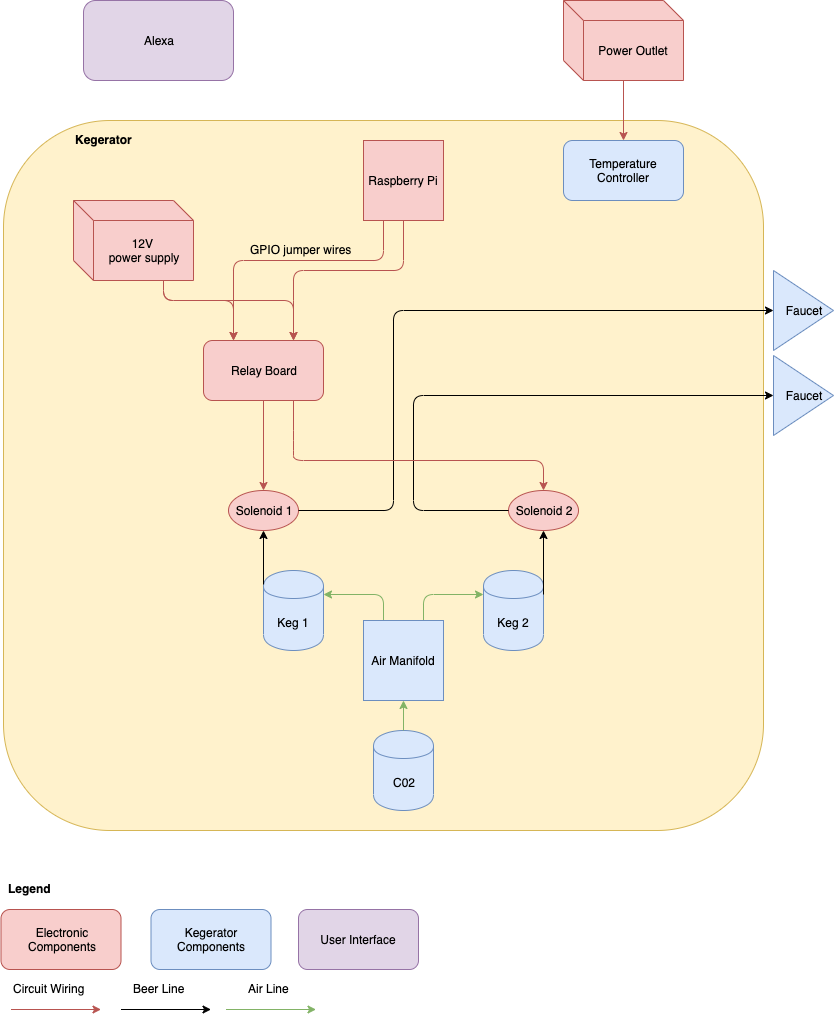

The diagram above was exported from draw.io. Its source (the exported page's mxGraphModel, read from the mxfile embedded in the PNG):
<mxGraphModel dx="1711" dy="917" grid="1" gridSize="10" guides="1" tooltips="1" connect="1" arrows="1" fold="1" page="1" pageScale="1" pageWidth="850" pageHeight="1100" background="#ffffff" math="0" shadow="0">
  <root>
    <mxCell id="0" />
    <mxCell id="1" parent="0" />
    <mxCell id="36" value="&lt;b&gt;Legend&lt;/b&gt;" style="text;html=1;resizable=0;points=[];autosize=1;align=left;verticalAlign=top;spacingTop=-4;" parent="1" vertex="1">
      <mxGeometry x="42.5" y="999" width="60" height="20" as="geometry" />
    </mxCell>
    <mxCell id="37" value="Electronic&lt;br&gt;Components&lt;br&gt;" style="rounded=1;whiteSpace=wrap;html=1;fillColor=#f8cecc;strokeColor=#b85450;" parent="1" vertex="1">
      <mxGeometry x="37.5" y="1029" width="120" height="60" as="geometry" />
    </mxCell>
    <mxCell id="38" value="Kegerator Components" style="rounded=1;whiteSpace=wrap;html=1;fillColor=#dae8fc;strokeColor=#6c8ebf;" parent="1" vertex="1">
      <mxGeometry x="187.5" y="1029" width="120" height="60" as="geometry" />
    </mxCell>
    <mxCell id="39" value="" style="endArrow=classic;html=1;fillColor=#f8cecc;strokeColor=#b85450;" parent="1" edge="1">
      <mxGeometry width="50" height="50" relative="1" as="geometry">
        <mxPoint x="47.5" y="1129" as="sourcePoint" />
        <mxPoint x="137.5" y="1129" as="targetPoint" />
      </mxGeometry>
    </mxCell>
    <mxCell id="40" value="Circuit Wiring" style="text;html=1;resizable=0;points=[];autosize=1;align=left;verticalAlign=top;spacingTop=-4;" parent="1" vertex="1">
      <mxGeometry x="47.5" y="1099" width="90" height="20" as="geometry" />
    </mxCell>
    <mxCell id="45" value="Beer Line" style="text;html=1;resizable=0;points=[];autosize=1;align=left;verticalAlign=top;spacingTop=-4;" parent="1" vertex="1">
      <mxGeometry x="167.5" y="1099" width="70" height="20" as="geometry" />
    </mxCell>
    <mxCell id="47" value="" style="endArrow=classic;html=1;fillColor=#ffffff;strokeColor=#000000;" parent="1" edge="1">
      <mxGeometry width="50" height="50" relative="1" as="geometry">
        <mxPoint x="157.5" y="1129" as="sourcePoint" />
        <mxPoint x="247.5" y="1129" as="targetPoint" />
      </mxGeometry>
    </mxCell>
    <mxCell id="48" value="" style="endArrow=classic;html=1;fillColor=#d5e8d4;strokeColor=#82b366;" parent="1" edge="1">
      <mxGeometry width="50" height="50" relative="1" as="geometry">
        <mxPoint x="262.5" y="1129" as="sourcePoint" />
        <mxPoint x="352.5" y="1129" as="targetPoint" />
      </mxGeometry>
    </mxCell>
    <mxCell id="49" value="Air Line" style="text;html=1;resizable=0;points=[];autosize=1;align=left;verticalAlign=top;spacingTop=-4;" parent="1" vertex="1">
      <mxGeometry x="282.5" y="1099" width="60" height="20" as="geometry" />
    </mxCell>
    <mxCell id="51" value="" style="rounded=1;whiteSpace=wrap;html=1;fillColor=#fff2cc;strokeColor=#d6b656;" parent="1" vertex="1">
      <mxGeometry x="40" y="240" width="760" height="710" as="geometry" />
    </mxCell>
    <mxCell id="52" value="Keg 1" style="shape=cylinder;whiteSpace=wrap;html=1;boundedLbl=1;fillColor=#dae8fc;strokeColor=#6c8ebf;" parent="1" vertex="1">
      <mxGeometry x="300" y="690" width="60" height="80" as="geometry" />
    </mxCell>
    <mxCell id="53" value="Keg 2" style="shape=cylinder;whiteSpace=wrap;html=1;boundedLbl=1;fillColor=#dae8fc;strokeColor=#6c8ebf;" parent="1" vertex="1">
      <mxGeometry x="520" y="690" width="60" height="80" as="geometry" />
    </mxCell>
    <mxCell id="54" value="C02" style="shape=cylinder;whiteSpace=wrap;html=1;boundedLbl=1;fillColor=#dae8fc;strokeColor=#6c8ebf;" parent="1" vertex="1">
      <mxGeometry x="410" y="850" width="60" height="80" as="geometry" />
    </mxCell>
    <mxCell id="55" value="" style="endArrow=classic;html=1;exitX=0.75;exitY=0;entryX=0;entryY=0.3;fillColor=#d5e8d4;strokeColor=#82b366;" parent="1" source="80" target="53" edge="1">
      <mxGeometry width="50" height="50" relative="1" as="geometry">
        <mxPoint x="420" y="750" as="sourcePoint" />
        <mxPoint x="519" y="705" as="targetPoint" />
        <Array as="points">
          <mxPoint x="460" y="714" />
        </Array>
      </mxGeometry>
    </mxCell>
    <mxCell id="56" value="" style="endArrow=classic;html=1;exitX=0.25;exitY=0;fillColor=#d5e8d4;strokeColor=#82b366;entryX=1;entryY=0.3;" parent="1" source="80" target="52" edge="1">
      <mxGeometry width="50" height="50" relative="1" as="geometry">
        <mxPoint x="410" y="750" as="sourcePoint" />
        <mxPoint x="359" y="701" as="targetPoint" />
        <Array as="points">
          <mxPoint x="420" y="714" />
        </Array>
      </mxGeometry>
    </mxCell>
    <mxCell id="57" value="" style="endArrow=classic;html=1;exitX=0;exitY=0.175;exitPerimeter=0;entryX=0.5;entryY=1;" parent="1" source="52" target="59" edge="1">
      <mxGeometry width="50" height="50" relative="1" as="geometry">
        <mxPoint x="280" y="670" as="sourcePoint" />
        <mxPoint x="300" y="570" as="targetPoint" />
      </mxGeometry>
    </mxCell>
    <mxCell id="58" value="" style="endArrow=classic;html=1;exitX=1;exitY=0.3;entryX=0.5;entryY=1;" parent="1" source="53" target="60" edge="1">
      <mxGeometry width="50" height="50" relative="1" as="geometry">
        <mxPoint x="580" y="630" as="sourcePoint" />
        <mxPoint x="580" y="610" as="targetPoint" />
      </mxGeometry>
    </mxCell>
    <mxCell id="59" value="Solenoid 1" style="ellipse;whiteSpace=wrap;html=1;fillColor=#f8cecc;strokeColor=#b85450;" parent="1" vertex="1">
      <mxGeometry x="265" y="610" width="70" height="40" as="geometry" />
    </mxCell>
    <mxCell id="60" value="Solenoid 2" style="ellipse;whiteSpace=wrap;html=1;fillColor=#f8cecc;strokeColor=#b85450;" parent="1" vertex="1">
      <mxGeometry x="545" y="610" width="70" height="40" as="geometry" />
    </mxCell>
    <mxCell id="61" value="" style="endArrow=classic;html=1;exitX=1;exitY=0.5;entryX=0;entryY=0.5;" parent="1" source="59" target="64" edge="1">
      <mxGeometry width="50" height="50" relative="1" as="geometry">
        <mxPoint x="370" y="570" as="sourcePoint" />
        <mxPoint x="690" y="520" as="targetPoint" />
        <Array as="points">
          <mxPoint x="430" y="630" />
          <mxPoint x="430" y="430" />
        </Array>
      </mxGeometry>
    </mxCell>
    <mxCell id="62" value="" style="endArrow=classic;html=1;exitX=0;exitY=0.5;entryX=0;entryY=0.5;" parent="1" source="60" target="65" edge="1">
      <mxGeometry width="50" height="50" relative="1" as="geometry">
        <mxPoint x="500" y="580" as="sourcePoint" />
        <mxPoint x="690" y="600" as="targetPoint" />
        <Array as="points">
          <mxPoint x="450" y="630" />
          <mxPoint x="450" y="515" />
        </Array>
      </mxGeometry>
    </mxCell>
    <mxCell id="63" value="Raspberry Pi" style="whiteSpace=wrap;html=1;aspect=fixed;fillColor=#f8cecc;strokeColor=#b85450;" parent="1" vertex="1">
      <mxGeometry x="400" y="260" width="80" height="80" as="geometry" />
    </mxCell>
    <mxCell id="64" value="Faucet" style="triangle;whiteSpace=wrap;html=1;fillColor=#dae8fc;strokeColor=#6c8ebf;" parent="1" vertex="1">
      <mxGeometry x="810" y="390" width="60" height="80" as="geometry" />
    </mxCell>
    <mxCell id="65" value="Faucet" style="triangle;whiteSpace=wrap;html=1;fillColor=#dae8fc;strokeColor=#6c8ebf;" parent="1" vertex="1">
      <mxGeometry x="810" y="475" width="60" height="80" as="geometry" />
    </mxCell>
    <mxCell id="66" value="Relay Board" style="rounded=1;whiteSpace=wrap;html=1;fillColor=#f8cecc;strokeColor=#b85450;" parent="1" vertex="1">
      <mxGeometry x="240" y="460" width="120" height="60" as="geometry" />
    </mxCell>
    <mxCell id="67" value="12V &lt;br&gt;power supply" style="shape=cube;whiteSpace=wrap;html=1;boundedLbl=1;fillColor=#f8cecc;strokeColor=#b85450;" parent="1" vertex="1">
      <mxGeometry x="110" y="320" width="120" height="80" as="geometry" />
    </mxCell>
    <mxCell id="68" value="" style="endArrow=classic;html=1;exitX=0.75;exitY=1;entryX=0.75;entryY=0;fillColor=#f8cecc;strokeColor=#b85450;" parent="1" source="67" target="66" edge="1">
      <mxGeometry width="50" height="50" relative="1" as="geometry">
        <mxPoint x="160" y="470" as="sourcePoint" />
        <mxPoint x="280" y="430" as="targetPoint" />
        <Array as="points">
          <mxPoint x="200" y="420" />
          <mxPoint x="330" y="420" />
        </Array>
      </mxGeometry>
    </mxCell>
    <mxCell id="69" value="" style="endArrow=classic;html=1;entryX=0.25;entryY=0;exitX=0.75;exitY=1;fillColor=#f8cecc;strokeColor=#b85450;" parent="1" source="67" target="66" edge="1">
      <mxGeometry width="50" height="50" relative="1" as="geometry">
        <mxPoint x="200" y="420" as="sourcePoint" />
        <mxPoint x="220" y="420" as="targetPoint" />
        <Array as="points">
          <mxPoint x="200" y="420" />
          <mxPoint x="270" y="420" />
        </Array>
      </mxGeometry>
    </mxCell>
    <mxCell id="70" value="" style="endArrow=classic;html=1;exitX=0.25;exitY=1;entryX=0.25;entryY=0;fillColor=#f8cecc;strokeColor=#b85450;" parent="1" source="63" target="66" edge="1">
      <mxGeometry width="50" height="50" relative="1" as="geometry">
        <mxPoint x="360" y="430" as="sourcePoint" />
        <mxPoint x="410" y="380" as="targetPoint" />
        <Array as="points">
          <mxPoint x="420" y="380" />
          <mxPoint x="270" y="380" />
        </Array>
      </mxGeometry>
    </mxCell>
    <mxCell id="71" value="" style="endArrow=classic;html=1;exitX=0.5;exitY=1;entryX=0.75;entryY=0;fillColor=#f8cecc;strokeColor=#b85450;" parent="1" source="63" target="66" edge="1">
      <mxGeometry width="50" height="50" relative="1" as="geometry">
        <mxPoint x="430" y="420" as="sourcePoint" />
        <mxPoint x="260" y="400" as="targetPoint" />
        <Array as="points">
          <mxPoint x="440" y="390" />
          <mxPoint x="330" y="390" />
          <mxPoint x="330" y="430" />
        </Array>
      </mxGeometry>
    </mxCell>
    <mxCell id="72" value="GPIO jumper wires" style="text;html=1;resizable=0;points=[];autosize=1;align=left;verticalAlign=top;spacingTop=-4;" parent="1" vertex="1">
      <mxGeometry x="285" y="360" width="120" height="20" as="geometry" />
    </mxCell>
    <mxCell id="73" value="" style="endArrow=classic;html=1;entryX=0.5;entryY=0;exitX=0.5;exitY=1;fillColor=#f8cecc;strokeColor=#b85450;" parent="1" source="66" target="59" edge="1">
      <mxGeometry width="50" height="50" relative="1" as="geometry">
        <mxPoint x="190" y="610" as="sourcePoint" />
        <mxPoint x="240" y="560" as="targetPoint" />
      </mxGeometry>
    </mxCell>
    <mxCell id="74" value="" style="endArrow=classic;html=1;exitX=0.75;exitY=1;fillColor=#f8cecc;strokeColor=#b85450;" parent="1" source="66" target="60" edge="1">
      <mxGeometry width="50" height="50" relative="1" as="geometry">
        <mxPoint x="340" y="600" as="sourcePoint" />
        <mxPoint x="610" y="560" as="targetPoint" />
        <Array as="points">
          <mxPoint x="330" y="560" />
          <mxPoint x="330" y="580" />
          <mxPoint x="580" y="580" />
        </Array>
      </mxGeometry>
    </mxCell>
    <mxCell id="75" value="&lt;b&gt;Kegerator&lt;/b&gt;" style="text;html=1;resizable=0;points=[];autosize=1;align=left;verticalAlign=top;spacingTop=-4;" parent="1" vertex="1">
      <mxGeometry x="110" y="250" width="70" height="20" as="geometry" />
    </mxCell>
    <mxCell id="76" value="Temperature Controller" style="rounded=1;whiteSpace=wrap;html=1;fillColor=#dae8fc;strokeColor=#6c8ebf;" parent="1" vertex="1">
      <mxGeometry x="600" y="260" width="120" height="60" as="geometry" />
    </mxCell>
    <mxCell id="77" value="" style="endArrow=classic;html=1;exitX=0.5;exitY=1;fillColor=#f8cecc;strokeColor=#b85450;" parent="1" source="78" target="76" edge="1">
      <mxGeometry width="50" height="50" relative="1" as="geometry">
        <mxPoint x="663" y="80" as="sourcePoint" />
        <mxPoint x="730" y="140" as="targetPoint" />
      </mxGeometry>
    </mxCell>
    <mxCell id="78" value="Power Outlet" style="shape=cube;whiteSpace=wrap;html=1;boundedLbl=1;fillColor=#f8cecc;strokeColor=#b85450;" parent="1" vertex="1">
      <mxGeometry x="600" y="120" width="120" height="80" as="geometry" />
    </mxCell>
    <mxCell id="80" value="Air Manifold" style="whiteSpace=wrap;html=1;aspect=fixed;fillColor=#dae8fc;strokeColor=#6c8ebf;" parent="1" vertex="1">
      <mxGeometry x="400" y="740" width="80" height="80" as="geometry" />
    </mxCell>
    <mxCell id="81" value="" style="endArrow=classic;html=1;exitX=0.5;exitY=0;entryX=0.5;entryY=1;fillColor=#d5e8d4;strokeColor=#82b366;" parent="1" source="54" target="80" edge="1">
      <mxGeometry width="50" height="50" relative="1" as="geometry">
        <mxPoint x="510" y="966" as="sourcePoint" />
        <mxPoint x="570" y="880" as="targetPoint" />
      </mxGeometry>
    </mxCell>
    <mxCell id="82" value="Alexa" style="rounded=1;whiteSpace=wrap;html=1;fillColor=#e1d5e7;strokeColor=#9673a6;" parent="1" vertex="1">
      <mxGeometry x="120" y="120" width="150" height="80" as="geometry" />
    </mxCell>
    <mxCell id="83" value="User Interface" style="rounded=1;whiteSpace=wrap;html=1;fillColor=#e1d5e7;strokeColor=#9673a6;" parent="1" vertex="1">
      <mxGeometry x="335" y="1029" width="120" height="60" as="geometry" />
    </mxCell>
  </root>
</mxGraphModel>